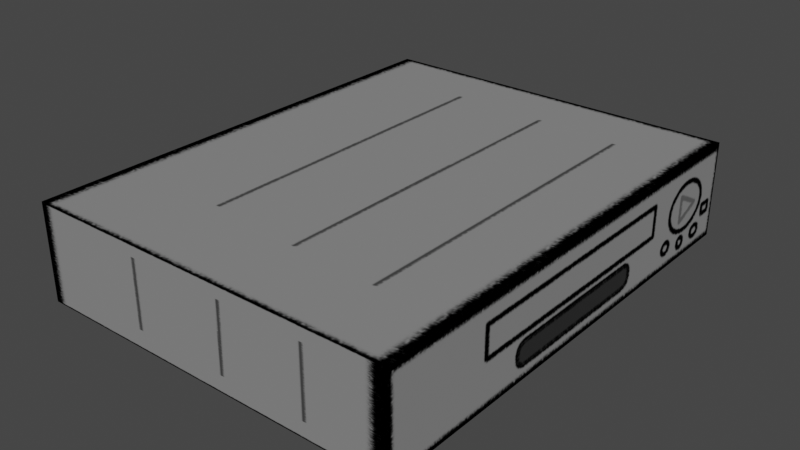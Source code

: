# Source: vhs.blend  (saved by Blender 3.3.6; exported with 4.5.12 LTS)
import bpy
from mathutils import Matrix  # noqa: F401  (used for matrix-valued properties, if any)

bpy.ops.wm.read_factory_settings(use_empty=True)
scene = bpy.context.scene
scene.name = 'Scene'

# ---- collections
col_collection = bpy.data.collections.new('Collection'); scene.collection.children.link(col_collection)

# ---- images (referenced by path relative to the original .blend; pixels are not part of the script)
import os
ASSET_DIR = os.environ.get("B2B_ASSET_DIR", "")  # directory of the original .blend (textures are referenced by path, not embedded)
HERE = os.path.dirname(os.path.abspath(__file__))  # packed textures are extracted next to this script under _unpacked/

def load_image(name, relpath, width, height, colorspace="sRGB"):
    """Load a texture the original file referenced (path relative to the .blend, or extracted next to this script)."""
    p = next((c for c in (os.path.join(HERE, relpath), os.path.join(ASSET_DIR, relpath)) if relpath and os.path.exists(c)), "")
    if p:
        img = bpy.data.images.load(p, check_existing=True)
        img.name = name
    else:  # same state as the original file: an image datablock whose file is absent (Cycles renders it pink)
        img = bpy.data.images.new(name, width, height)
        img.source = "FILE"
        img.filepath = "//" + (relpath or name)
    img.colorspace_settings.name = colorspace
    return img
img_vhs_png = load_image('vhs.png', '_unpacked/vhs.bcb4c0dd.png', 512, 512, 'sRGB')
img_vhsplayer_png = load_image('vhsPlayer.png', '_unpacked/vhsPlayer.c2250c4b.png', 512, 512, 'sRGB')

# ---- materials (node trees are filled in below, after node groups)
mat_vhs = bpy.data.materials.new('vhs')
mat_vhs.alpha_threshold = 0.0
mat_vhs.use_transparent_shadow = False
mat_vhs.roughness = 0.5
mat_vhs.line_color = (0.0, 0.0, 0.0, 1.0)
mat_vhsplayer = bpy.data.materials.new('vhsPlayer')
mat_vhsplayer.use_transparent_shadow = False

# ---- material node trees
mat_vhs.use_nodes = True; mat_vhs.node_tree.nodes.clear()
_N = mat_vhs.node_tree.nodes; _L = mat_vhs.node_tree.links
n0 = _N.new('ShaderNodeOutputMaterial'); n0.name = 'Material Output'; n0.location = (300, 300)
n1 = _N.new('ShaderNodeTexImage'); n1.name = 'Image Texture'; n1.location = (-335, 221)
n1.image = img_vhs_png
n2 = _N.new('ShaderNodeBsdfPrincipled'); n2.name = 'Principled BSDF'; n2.location = (18, 288)
n2.distribution = 'GGX'
n2.subsurface_method = 'RANDOM_WALK_SKIN'
n2.inputs[3].default_value = 1.45
n2.inputs[13].default_value = 0.0
n2.inputs[27].default_value = (0.0, 0.0, 0.0, 1.0)
n2.inputs[28].default_value = 1.0
_L.new(n2.outputs[0], n0.inputs[0])
_L.new(n1.outputs[0], n2.inputs[0])
n0.is_active_output = True
mat_vhsplayer.use_nodes = True; mat_vhsplayer.node_tree.nodes.clear()
_N = mat_vhsplayer.node_tree.nodes; _L = mat_vhsplayer.node_tree.links
n0 = _N.new('ShaderNodeBsdfPrincipled'); n0.name = 'Principled BSDF'; n0.location = (10, 300)
n0.distribution = 'GGX'
n0.subsurface_method = 'RANDOM_WALK_SKIN'
n0.inputs[3].default_value = 1.45
n0.inputs[13].default_value = 0.0
n0.inputs[27].default_value = (0.0, 0.0, 0.0, 1.0)
n0.inputs[28].default_value = 1.0
n1 = _N.new('ShaderNodeOutputMaterial'); n1.name = 'Material Output'; n1.location = (300, 300)
n2 = _N.new('ShaderNodeTexImage'); n2.name = 'Image Texture'; n2.location = (-345, 205)
n2.image = img_vhsplayer_png
_L.new(n0.outputs[0], n1.inputs[0])
_L.new(n2.outputs[0], n0.inputs[0])
n1.is_active_output = True

# ---- world
world_world = bpy.data.worlds.new('World'); scene.world = world_world
world_world.use_nodes = True; world_world.node_tree.nodes.clear()
_N = world_world.node_tree.nodes; _L = world_world.node_tree.links
n0 = _N.new('ShaderNodeOutputWorld'); n0.name = 'World Output'; n0.location = (300, 300)
n1 = _N.new('ShaderNodeBackground'); n1.name = 'Background'; n1.location = (10, 300)
n1.inputs[0].default_value = (0.05088, 0.05088, 0.05088, 1.0)
_L.new(n1.outputs[0], n0.inputs[0])
n0.is_active_output = True
world_world.color = (0.05088, 0.05088, 0.05088)
world_world.use_sun_shadow = False
world_world.sun_shadow_jitter_overblur = 0.0

# ---- meshes
me_cube_001 = bpy.data.meshes.new('Cube.001')
me_cube_001.from_pydata([(-0.3006, -0.5266, -0.04973), (-0.3006, -0.5266, 0.06617), (-0.3006, 0.4967, -0.04973), (-0.3006, 0.4967, 0.06617), (0.3006, -0.5266, -0.04973), (0.3006, -0.5266, 0.06617), (0.3006, 0.4967, -0.04973), (0.3006, 0.4967, 0.06617)], [], [(0, 1, 3, 2), (2, 3, 7, 6), (6, 7, 5, 4), (5, 0, 4), (2, 6, 4, 0), (7, 3, 1, 5), (5, 1, 0)])
_uv = me_cube_001.uv_layers.new(name='UVMap')
_uv.uv.foreach_set('vector', [0.004268, 0.006135, 0.004267, 0.08176, 0.7661, 0.08176, 0.7661, 0.006135, 0.998, -0.001953, 0.7734, -0.001953, 0.7734, 1.004, 0.998, 1.004, 0.7743, 0.5065, 0.7743, 0.604, 0.002505, 0.604, 0.002505, 0.5065, 0.7695, 0.9992, 0.9978, 0.005084, 0.9978, 0.9992, 0.0002592, 1.0, 0.0002592, 0.6059, 0.7695, 0.6059, 0.7695, 1.0, 0.0009607, 0.5062, 0.0009607, 0.09266, 0.7733, 0.09266, 0.7733, 0.5062, 0.7695, 0.9992, 0.7695, 0.005084, 0.9978, 0.005084])
me_cube_001.materials.append(mat_vhs)
me_cube_001.update()
me_cube_002 = bpy.data.meshes.new('Cube.002')
me_cube_002.from_pydata([(-0.8825, -1.0, -0.0003281), (-0.8825, -1.0, 0.404), (-0.8825, 1.0, -0.0003281), (-0.8825, 1.0, 0.404), (0.6956, -1.0, -0.0003281), (0.6956, -1.0, 0.404), (0.6956, 1.0, -0.0003281), (0.6956, 1.0, 0.404), (-0.8825, 0.4288, -0.0003281), (-0.8825, 0.4288, 0.404), (-0.8825, 0.4288, 0.2302), (-0.8825, 1.0, 0.2302), (-0.8825, 1.0, 0.01513), (-0.8825, 0.4288, 0.01513), (-0.8825, 0.9854, 0.2302), (-0.8825, 0.9854, 0.01513), (-0.8014, 0.4288, 0.01513), (-0.8014, 0.4288, 0.2302), (-0.8014, 0.9854, 0.2302), (-0.8014, 0.9854, 0.01513), (-0.7905, 0.9339, 0.1194), (-0.8265, 0.9339, 0.1194), (-0.7905, 0.9305, 0.13), (-0.8265, 0.9305, 0.13), (-0.7905, 0.9215, 0.1365), (-0.8265, 0.9215, 0.1365), (-0.7905, 0.9104, 0.1365), (-0.8265, 0.9104, 0.1365), (-0.7905, 0.9014, 0.13), (-0.8265, 0.9014, 0.13), (-0.7905, 0.8979, 0.1194), (-0.8265, 0.8979, 0.1194), (-0.7905, 0.9014, 0.1089), (-0.8265, 0.9014, 0.1089), (-0.7905, 0.9104, 0.1023), (-0.8265, 0.9104, 0.1023), (-0.7905, 0.9215, 0.1023), (-0.8265, 0.9215, 0.1023), (-0.7905, 0.9305, 0.1089), (-0.8265, 0.9305, 0.1089), (-0.7882, 0.9375, 0.05745), (-0.8288, 0.9375, 0.05745), (-0.7882, 0.9336, 0.0694), (-0.8288, 0.9336, 0.0694), (-0.7882, 0.9234, 0.07678), (-0.8288, 0.9234, 0.07678), (-0.7882, 0.9109, 0.07678), (-0.8288, 0.9109, 0.07678), (-0.7882, 0.9007, 0.0694), (-0.8288, 0.9007, 0.0694), (-0.7882, 0.8968, 0.05745), (-0.8288, 0.8968, 0.05745), (-0.7882, 0.9007, 0.04551), (-0.8288, 0.9007, 0.04551), (-0.7882, 0.9109, 0.03813), (-0.8288, 0.9109, 0.03813), (-0.7882, 0.9234, 0.03813), (-0.8288, 0.9234, 0.03813), (-0.7882, 0.9336, 0.04551), (-0.8288, 0.9336, 0.04551), (-0.7856, 0.8531, 0.1227), (-0.8314, 0.8531, 0.1227), (-0.7856, 0.8487, 0.1362), (-0.8314, 0.8487, 0.1362), (-0.7856, 0.8373, 0.1445), (-0.8314, 0.8373, 0.1445), (-0.7856, 0.8232, 0.1445), (-0.8314, 0.8232, 0.1445), (-0.7856, 0.8117, 0.1362), (-0.8314, 0.8117, 0.1362), (-0.7856, 0.8074, 0.1227), (-0.8314, 0.8074, 0.1227), (-0.7856, 0.8117, 0.1093), (-0.8314, 0.8117, 0.1093), (-0.7856, 0.8232, 0.101), (-0.8314, 0.8232, 0.101), (-0.7856, 0.8373, 0.101), (-0.8314, 0.8373, 0.101), (-0.7856, 0.8487, 0.1093), (-0.8314, 0.8487, 0.1093), (-0.7879, 0.8471, 0.05869), (-0.8291, 0.8471, 0.05869), (-0.7879, 0.8432, 0.0708), (-0.8291, 0.8432, 0.0708), (-0.7879, 0.8329, 0.07828), (-0.8291, 0.8329, 0.07828), (-0.7879, 0.8202, 0.07828), (-0.8291, 0.8202, 0.07828), (-0.7879, 0.8099, 0.0708), (-0.8291, 0.8099, 0.0708), (-0.7879, 0.8059, 0.05869), (-0.8291, 0.8059, 0.05869), (-0.7879, 0.8099, 0.04658), (-0.8291, 0.8099, 0.04658), (-0.7879, 0.8202, 0.03909), (-0.8291, 0.8202, 0.03909), (-0.7879, 0.8329, 0.03909), (-0.8291, 0.8329, 0.03909), (-0.7879, 0.8432, 0.04658), (-0.8291, 0.8432, 0.04658), (-0.7893, 0.7714, 0.1215), (-0.8277, 0.7714, 0.1215), (-0.7893, 0.7678, 0.1328), (-0.8277, 0.7678, 0.1328), (-0.7893, 0.7582, 0.1397), (-0.8277, 0.7582, 0.1397), (-0.7893, 0.7464, 0.1397), (-0.8277, 0.7464, 0.1397), (-0.7893, 0.7368, 0.1328), (-0.8277, 0.7368, 0.1328), (-0.7893, 0.7331, 0.1215), (-0.8277, 0.7331, 0.1215), (-0.7893, 0.7368, 0.1102), (-0.8277, 0.7368, 0.1102), (-0.7893, 0.7464, 0.1033), (-0.8277, 0.7464, 0.1033), (-0.7893, 0.7582, 0.1033), (-0.8277, 0.7582, 0.1033), (-0.7893, 0.7678, 0.1102), (-0.8277, 0.7678, 0.1102), (-0.7884, 0.7728, 0.05581), (-0.8286, 0.7728, 0.05581), (-0.7884, 0.7689, 0.06762), (-0.8286, 0.7689, 0.06762), (-0.7884, 0.7589, 0.07492), (-0.8286, 0.7589, 0.07492), (-0.7884, 0.7465, 0.07492), (-0.8286, 0.7465, 0.07492), (-0.7884, 0.7364, 0.06762), (-0.8286, 0.7364, 0.06762), (-0.7884, 0.7326, 0.05581), (-0.8286, 0.7326, 0.05581), (-0.7884, 0.7364, 0.044), (-0.8286, 0.7364, 0.044), (-0.7884, 0.7465, 0.0367), (-0.8286, 0.7465, 0.0367), (-0.7884, 0.7589, 0.0367), (-0.8286, 0.7589, 0.0367), (-0.7884, 0.7689, 0.044), (-0.8286, 0.7689, 0.044), (-0.7591, 0.6205, 0.1338), (-0.8579, 0.6205, 0.1338), (-0.7591, 0.611, 0.1628), (-0.8579, 0.611, 0.1628), (-0.7591, 0.5863, 0.1808), (-0.8579, 0.5863, 0.1808), (-0.7591, 0.5557, 0.1808), (-0.8579, 0.5557, 0.1808), (-0.7591, 0.531, 0.1628), (-0.8579, 0.531, 0.1628), (-0.7591, 0.5216, 0.1338), (-0.8579, 0.5216, 0.1338), (-0.7591, 0.531, 0.1047), (-0.8579, 0.531, 0.1047), (-0.7591, 0.5557, 0.08676), (-0.8579, 0.5557, 0.08676), (-0.7591, 0.5863, 0.08676), (-0.8579, 0.5863, 0.08676), (-0.7591, 0.611, 0.1047), (-0.8579, 0.611, 0.1047)], [], [(1, 9, 10), (11, 7, 6), (7, 4, 6), (5, 0, 4), (4, 0, 8), (9, 1, 5), (19, 17, 18), (15, 12, 2), (14, 9, 3), (15, 11, 12), (15, 18, 14), (14, 17, 10), (10, 16, 13), (13, 19, 15), (21, 22, 20), (23, 24, 22), (25, 26, 24), (27, 28, 26), (28, 31, 30), (31, 32, 30), (33, 34, 32), (35, 36, 34), (37, 33, 29), (37, 38, 36), (39, 20, 38), (41, 42, 40), (43, 44, 42), (45, 46, 44), (47, 48, 46), (48, 51, 50), (51, 52, 50), (53, 54, 52), (55, 56, 54), (57, 53, 49), (57, 58, 56), (59, 40, 58), (61, 62, 60), (62, 65, 64), (65, 66, 64), (66, 69, 68), (68, 71, 70), (71, 72, 70), (73, 74, 72), (75, 76, 74), (61, 77, 69), (77, 78, 76), (79, 60, 78), (81, 82, 80), (83, 84, 82), (85, 86, 84), (87, 88, 86), (88, 91, 90), (91, 92, 90), (93, 94, 92), (95, 96, 94), (93, 89, 85), (97, 98, 96), (99, 80, 98), (101, 102, 100), (103, 104, 102), (105, 106, 104), (106, 109, 108), (109, 110, 108), (111, 112, 110), (113, 114, 112), (115, 116, 114), (117, 113, 109), (117, 118, 116), (119, 100, 118), (121, 122, 120), (123, 124, 122), (125, 126, 124), (127, 128, 126), (128, 131, 130), (131, 132, 130), (133, 134, 132), (135, 136, 134), (137, 133, 129), (137, 138, 136), (139, 120, 138), (141, 142, 140), (143, 144, 142), (145, 146, 144), (146, 149, 148), (148, 151, 150), (151, 152, 150), (153, 154, 152), (155, 156, 154), (153, 149, 145), (157, 158, 156), (159, 140, 158), (8, 0, 13), (0, 1, 10), (13, 0, 10), (6, 2, 12), (11, 3, 7), (6, 12, 11), (7, 5, 4), (5, 1, 0), (8, 2, 6), (6, 4, 8), (5, 7, 9), (7, 3, 9), (19, 16, 17), (2, 8, 15), (8, 13, 15), (3, 11, 14), (14, 10, 9), (15, 14, 11), (15, 19, 18), (14, 18, 17), (10, 17, 16), (13, 16, 19), (21, 23, 22), (23, 25, 24), (25, 27, 26), (27, 29, 28), (28, 29, 31), (31, 33, 32), (33, 35, 34), (35, 37, 36), (25, 23, 21), (21, 39, 37), (37, 35, 33), (33, 31, 29), (29, 27, 25), (25, 21, 29), (21, 37, 29), (37, 39, 38), (39, 21, 20), (41, 43, 42), (43, 45, 44), (45, 47, 46), (47, 49, 48), (48, 49, 51), (51, 53, 52), (53, 55, 54), (55, 57, 56), (45, 43, 41), (41, 59, 57), (57, 55, 53), (53, 51, 49), (49, 47, 45), (45, 41, 49), (41, 57, 49), (57, 59, 58), (59, 41, 40), (61, 63, 62), (62, 63, 65), (65, 67, 66), (66, 67, 69), (68, 69, 71), (71, 73, 72), (73, 75, 74), (75, 77, 76), (65, 63, 61), (61, 79, 77), (77, 75, 73), (73, 71, 77), (71, 69, 77), (69, 67, 65), (65, 61, 69), (77, 79, 78), (79, 61, 60), (81, 83, 82), (83, 85, 84), (85, 87, 86), (87, 89, 88), (88, 89, 91), (91, 93, 92), (93, 95, 94), (95, 97, 96), (85, 83, 81), (81, 99, 85), (99, 97, 85), (97, 95, 93), (93, 91, 89), (89, 87, 85), (97, 93, 85), (97, 99, 98), (99, 81, 80), (101, 103, 102), (103, 105, 104), (105, 107, 106), (106, 107, 109), (109, 111, 110), (111, 113, 112), (113, 115, 114), (115, 117, 116), (105, 103, 101), (101, 119, 117), (117, 115, 113), (113, 111, 109), (109, 107, 105), (105, 101, 109), (101, 117, 109), (117, 119, 118), (119, 101, 100), (121, 123, 122), (123, 125, 124), (125, 127, 126), (127, 129, 128), (128, 129, 131), (131, 133, 132), (133, 135, 134), (135, 137, 136), (125, 123, 121), (121, 139, 137), (137, 135, 133), (133, 131, 129), (129, 127, 125), (125, 121, 129), (121, 137, 129), (137, 139, 138), (139, 121, 120), (141, 143, 142), (143, 145, 144), (145, 147, 146), (146, 147, 149), (148, 149, 151), (151, 153, 152), (153, 155, 154), (155, 157, 156), (145, 143, 141), (141, 159, 145), (159, 157, 145), (157, 155, 153), (153, 151, 149), (149, 147, 145), (157, 153, 145), (157, 159, 158), (159, 141, 140)])
_uv = me_cube_002.uv_layers.new(name='UVMap')
_uv.uv.foreach_set('vector', [0.9993, 0.4238, 0.2861, 0.4238, 0.2861, 0.3331, 0.5718, 0.436, 1.003, 1.002, -0.0001475, 1.002, 0.9961, 0.2132, 0.0008303, -0.0005076, 0.9961, -0.0005076, 1.0, 0.4251, 0.000541, 1.0, 0.000541, 0.4251, 0.003906, 0.9961, 0.003906, 0.4375, 0.7127, 0.4375, 0.7139, 1.0, 0.007649, 1.0, 0.007649, 0.4334, 0.008248, 0.221, 0.2861, 0.3331, 0.008248, 0.3331, 0.008248, 0.221, 0.0009766, 0.221, 0.0009766, 0.2129, 0.008248, 0.3331, 0.2861, 0.4238, 0.0009766, 0.4238, 0.008248, 0.221, 0.0009766, 0.3331, 0.0009766, 0.221, 0.008248, 0.221, 0.008248, 0.3331, 0.008248, 0.3331, 0.008248, 0.3331, 0.2861, 0.3331, 0.2861, 0.3331, 0.2861, 0.3331, 0.2861, 0.221, 0.2861, 0.221, 0.2861, 0.221, 0.008248, 0.221, 0.008248, 0.221, 0.03486, 0.2752, 0.03655, 0.2804, 0.03486, 0.2752, 0.03655, 0.2804, 0.04098, 0.2836, 0.03655, 0.2804, 0.04098, 0.2836, 0.04645, 0.2836, 0.04098, 0.2836, 0.04645, 0.2836, 0.05088, 0.2804, 0.04645, 0.2836, 0.05088, 0.2804, 0.05257, 0.2752, 0.05257, 0.2752, 0.05257, 0.2752, 0.05088, 0.27, 0.05257, 0.2752, 0.05088, 0.27, 0.04645, 0.2668, 0.05088, 0.27, 0.04645, 0.2668, 0.04098, 0.2668, 0.04645, 0.2668, 0.04098, 0.2668, 0.05088, 0.27, 0.05088, 0.2804, 0.04098, 0.2668, 0.03655, 0.27, 0.04098, 0.2668, 0.03655, 0.27, 0.03486, 0.2752, 0.03655, 0.27, 0.0331, 0.2447, 0.03501, 0.2505, 0.0331, 0.2447, 0.03501, 0.2505, 0.04002, 0.2542, 0.03501, 0.2505, 0.04002, 0.2542, 0.0462, 0.2542, 0.04002, 0.2542, 0.0462, 0.2542, 0.05121, 0.2505, 0.0462, 0.2542, 0.05121, 0.2505, 0.05312, 0.2447, 0.05312, 0.2447, 0.05312, 0.2447, 0.05121, 0.2388, 0.05312, 0.2447, 0.05121, 0.2388, 0.0462, 0.2351, 0.05121, 0.2388, 0.0462, 0.2351, 0.04002, 0.2351, 0.0462, 0.2351, 0.04002, 0.2351, 0.05121, 0.2388, 0.05121, 0.2505, 0.04002, 0.2351, 0.03501, 0.2388, 0.04002, 0.2351, 0.03501, 0.2388, 0.0331, 0.2447, 0.03501, 0.2388, 0.07467, 0.2768, 0.07682, 0.2834, 0.07467, 0.2768, 0.07682, 0.2834, 0.08245, 0.2875, 0.08245, 0.2875, 0.08245, 0.2875, 0.08941, 0.2875, 0.08245, 0.2875, 0.08941, 0.2875, 0.09504, 0.2834, 0.09504, 0.2834, 0.09504, 0.2834, 0.09719, 0.2768, 0.09719, 0.2768, 0.09719, 0.2768, 0.09504, 0.2702, 0.09719, 0.2768, 0.09504, 0.2702, 0.08941, 0.2661, 0.09504, 0.2702, 0.08941, 0.2661, 0.08245, 0.2661, 0.08941, 0.2661, 0.07467, 0.2768, 0.08245, 0.2661, 0.09504, 0.2834, 0.08245, 0.2661, 0.07682, 0.2702, 0.08245, 0.2661, 0.07682, 0.2702, 0.07467, 0.2768, 0.07682, 0.2702, 0.07761, 0.2453, 0.07955, 0.2512, 0.07761, 0.2453, 0.07955, 0.2512, 0.08462, 0.2549, 0.07955, 0.2512, 0.08462, 0.2549, 0.09089, 0.2549, 0.08462, 0.2549, 0.09089, 0.2549, 0.09596, 0.2512, 0.09089, 0.2549, 0.09596, 0.2512, 0.0979, 0.2453, 0.0979, 0.2453, 0.0979, 0.2453, 0.09596, 0.2393, 0.0979, 0.2453, 0.09596, 0.2393, 0.09089, 0.2356, 0.09596, 0.2393, 0.09089, 0.2356, 0.08462, 0.2356, 0.09089, 0.2356, 0.09596, 0.2393, 0.09596, 0.2512, 0.08462, 0.2549, 0.08462, 0.2356, 0.07955, 0.2393, 0.08462, 0.2356, 0.07955, 0.2393, 0.07761, 0.2453, 0.07955, 0.2393, 0.1149, 0.2762, 0.1167, 0.2817, 0.1149, 0.2762, 0.1167, 0.2817, 0.1214, 0.2852, 0.1167, 0.2817, 0.1214, 0.2852, 0.1272, 0.2852, 0.1214, 0.2852, 0.1272, 0.2852, 0.132, 0.2817, 0.132, 0.2817, 0.132, 0.2817, 0.1338, 0.2762, 0.132, 0.2817, 0.1338, 0.2762, 0.132, 0.2707, 0.1338, 0.2762, 0.132, 0.2707, 0.1272, 0.2672, 0.132, 0.2707, 0.1272, 0.2672, 0.1214, 0.2672, 0.1272, 0.2672, 0.1214, 0.2672, 0.132, 0.2707, 0.132, 0.2817, 0.1214, 0.2672, 0.1167, 0.2707, 0.1214, 0.2672, 0.1167, 0.2707, 0.1149, 0.2762, 0.1167, 0.2707, 0.1142, 0.2438, 0.1161, 0.2497, 0.1142, 0.2438, 0.1161, 0.2497, 0.1211, 0.2533, 0.1161, 0.2497, 0.1211, 0.2533, 0.1272, 0.2533, 0.1211, 0.2533, 0.1272, 0.2533, 0.1321, 0.2497, 0.1272, 0.2533, 0.1321, 0.2497, 0.134, 0.2438, 0.134, 0.2438, 0.134, 0.2438, 0.1321, 0.238, 0.134, 0.2438, 0.1321, 0.238, 0.1272, 0.2344, 0.1321, 0.238, 0.1272, 0.2344, 0.1211, 0.2344, 0.1272, 0.2344, 0.1211, 0.2344, 0.1321, 0.238, 0.1321, 0.2497, 0.1211, 0.2344, 0.1161, 0.238, 0.1211, 0.2344, 0.1161, 0.238, 0.1142, 0.2438, 0.1161, 0.238, 0.1926, 0.2839, 0.1969, 0.2971, 0.1926, 0.2839, 0.1969, 0.2971, 0.2082, 0.3053, 0.1969, 0.2971, 0.2082, 0.3053, 0.2221, 0.3053, 0.2082, 0.3053, 0.2221, 0.3053, 0.2334, 0.2971, 0.2334, 0.2971, 0.2334, 0.2971, 0.2377, 0.2839, 0.2377, 0.2839, 0.2377, 0.2839, 0.2334, 0.2706, 0.2377, 0.2839, 0.2334, 0.2706, 0.2221, 0.2624, 0.2334, 0.2706, 0.2221, 0.2624, 0.2082, 0.2624, 0.2221, 0.2624, 0.2334, 0.2706, 0.2334, 0.2971, 0.2082, 0.3053, 0.2082, 0.2624, 0.1969, 0.2706, 0.2082, 0.2624, 0.1969, 0.2706, 0.1926, 0.2839, 0.1969, 0.2706, 0.2861, 0.2129, 0.9993, 0.2129, 0.2861, 0.221, 0.9993, 0.2129, 0.9993, 0.4238, 0.2861, 0.3331, 0.2861, 0.221, 0.9993, 0.2129, 0.2861, 0.3331, -0.0001475, 1.002, -0.0001475, 0.436, 0.0382, 0.436, 0.5718, 0.436, 1.003, 0.436, 1.003, 1.002, -0.0001475, 1.002, 0.0382, 0.436, 0.5718, 0.436, 0.9961, 0.2132, 0.0008303, 0.2132, 0.0008303, -0.0005076, 1.0, 0.4251, 1.0, 1.0, 0.000541, 1.0, 0.7127, 0.4375, 0.9961, 0.4375, 0.9961, 0.9961, 0.9961, 0.9961, 0.003906, 0.9961, 0.7127, 0.4375, 0.007649, 0.4334, 0.9963, 0.4334, 0.7139, 1.0, 0.9963, 0.4334, 0.9963, 1.0, 0.7139, 1.0, 0.008248, 0.221, 0.2861, 0.221, 0.2861, 0.3331, 0.0009766, 0.2129, 0.2861, 0.2129, 0.008248, 0.221, 0.2861, 0.2129, 0.2861, 0.221, 0.008248, 0.221, 0.0009766, 0.4238, 0.0009766, 0.3331, 0.008248, 0.3331, 0.008248, 0.3331, 0.2861, 0.3331, 0.2861, 0.4238, 0.008248, 0.221, 0.008248, 0.3331, 0.0009766, 0.3331, 0.008248, 0.221, 0.008248, 0.221, 0.008248, 0.3331, 0.008248, 0.3331, 0.008248, 0.3331, 0.2861, 0.3331, 0.2861, 0.3331, 0.2861, 0.3331, 0.2861, 0.221, 0.2861, 0.221, 0.2861, 0.221, 0.008248, 0.221, 0.03486, 0.2752, 0.03655, 0.2804, 0.03655, 0.2804, 0.03655, 0.2804, 0.04098, 0.2836, 0.04098, 0.2836, 0.04098, 0.2836, 0.04645, 0.2836, 0.04645, 0.2836, 0.04645, 0.2836, 0.05088, 0.2804, 0.05088, 0.2804, 0.05088, 0.2804, 0.05088, 0.2804, 0.05257, 0.2752, 0.05257, 0.2752, 0.05088, 0.27, 0.05088, 0.27, 0.05088, 0.27, 0.04645, 0.2668, 0.04645, 0.2668, 0.04645, 0.2668, 0.04098, 0.2668, 0.04098, 0.2668, 0.04098, 0.2836, 0.03655, 0.2804, 0.03486, 0.2752, 0.03486, 0.2752, 0.03655, 0.27, 0.04098, 0.2668, 0.04098, 0.2668, 0.04645, 0.2668, 0.05088, 0.27, 0.05088, 0.27, 0.05257, 0.2752, 0.05088, 0.2804, 0.05088, 0.2804, 0.04645, 0.2836, 0.04098, 0.2836, 0.04098, 0.2836, 0.03486, 0.2752, 0.05088, 0.2804, 0.03486, 0.2752, 0.04098, 0.2668, 0.05088, 0.2804, 0.04098, 0.2668, 0.03655, 0.27, 0.03655, 0.27, 0.03655, 0.27, 0.03486, 0.2752, 0.03486, 0.2752, 0.0331, 0.2447, 0.03501, 0.2505, 0.03501, 0.2505, 0.03501, 0.2505, 0.04002, 0.2542, 0.04002, 0.2542, 0.04002, 0.2542, 0.0462, 0.2542, 0.0462, 0.2542, 0.0462, 0.2542, 0.05121, 0.2505, 0.05121, 0.2505, 0.05121, 0.2505, 0.05121, 0.2505, 0.05312, 0.2447, 0.05312, 0.2447, 0.05121, 0.2388, 0.05121, 0.2388, 0.05121, 0.2388, 0.0462, 0.2351, 0.0462, 0.2351, 0.0462, 0.2351, 0.04002, 0.2351, 0.04002, 0.2351, 0.04002, 0.2542, 0.03501, 0.2505, 0.0331, 0.2447, 0.0331, 0.2447, 0.03501, 0.2388, 0.04002, 0.2351, 0.04002, 0.2351, 0.0462, 0.2351, 0.05121, 0.2388, 0.05121, 0.2388, 0.05312, 0.2447, 0.05121, 0.2505, 0.05121, 0.2505, 0.0462, 0.2542, 0.04002, 0.2542, 0.04002, 0.2542, 0.0331, 0.2447, 0.05121, 0.2505, 0.0331, 0.2447, 0.04002, 0.2351, 0.05121, 0.2505, 0.04002, 0.2351, 0.03501, 0.2388, 0.03501, 0.2388, 0.03501, 0.2388, 0.0331, 0.2447, 0.0331, 0.2447, 0.07467, 0.2768, 0.07682, 0.2834, 0.07682, 0.2834, 0.07682, 0.2834, 0.07682, 0.2834, 0.08245, 0.2875, 0.08245, 0.2875, 0.08941, 0.2875, 0.08941, 0.2875, 0.08941, 0.2875, 0.08941, 0.2875, 0.09504, 0.2834, 0.09504, 0.2834, 0.09504, 0.2834, 0.09719, 0.2768, 0.09719, 0.2768, 0.09504, 0.2702, 0.09504, 0.2702, 0.09504, 0.2702, 0.08941, 0.2661, 0.08941, 0.2661, 0.08941, 0.2661, 0.08245, 0.2661, 0.08245, 0.2661, 0.08245, 0.2875, 0.07682, 0.2834, 0.07467, 0.2768, 0.07467, 0.2768, 0.07682, 0.2702, 0.08245, 0.2661, 0.08245, 0.2661, 0.08941, 0.2661, 0.09504, 0.2702, 0.09504, 0.2702, 0.09719, 0.2768, 0.08245, 0.2661, 0.09719, 0.2768, 0.09504, 0.2834, 0.08245, 0.2661, 0.09504, 0.2834, 0.08941, 0.2875, 0.08245, 0.2875, 0.08245, 0.2875, 0.07467, 0.2768, 0.09504, 0.2834, 0.08245, 0.2661, 0.07682, 0.2702, 0.07682, 0.2702, 0.07682, 0.2702, 0.07467, 0.2768, 0.07467, 0.2768, 0.07761, 0.2453, 0.07955, 0.2512, 0.07955, 0.2512, 0.07955, 0.2512, 0.08462, 0.2549, 0.08462, 0.2549, 0.08462, 0.2549, 0.09089, 0.2549, 0.09089, 0.2549, 0.09089, 0.2549, 0.09596, 0.2512, 0.09596, 0.2512, 0.09596, 0.2512, 0.09596, 0.2512, 0.0979, 0.2453, 0.0979, 0.2453, 0.09596, 0.2393, 0.09596, 0.2393, 0.09596, 0.2393, 0.09089, 0.2356, 0.09089, 0.2356, 0.09089, 0.2356, 0.08462, 0.2356, 0.08462, 0.2356, 0.08462, 0.2549, 0.07955, 0.2512, 0.07761, 0.2453, 0.07761, 0.2453, 0.07955, 0.2393, 0.08462, 0.2549, 0.07955, 0.2393, 0.08462, 0.2356, 0.08462, 0.2549, 0.08462, 0.2356, 0.09089, 0.2356, 0.09596, 0.2393, 0.09596, 0.2393, 0.0979, 0.2453, 0.09596, 0.2512, 0.09596, 0.2512, 0.09089, 0.2549, 0.08462, 0.2549, 0.08462, 0.2356, 0.09596, 0.2393, 0.08462, 0.2549, 0.08462, 0.2356, 0.07955, 0.2393, 0.07955, 0.2393, 0.07955, 0.2393, 0.07761, 0.2453, 0.07761, 0.2453, 0.1149, 0.2762, 0.1167, 0.2817, 0.1167, 0.2817, 0.1167, 0.2817, 0.1214, 0.2852, 0.1214, 0.2852, 0.1214, 0.2852, 0.1272, 0.2852, 0.1272, 0.2852, 0.1272, 0.2852, 0.1272, 0.2852, 0.132, 0.2817, 0.132, 0.2817, 0.1338, 0.2762, 0.1338, 0.2762, 0.1338, 0.2762, 0.132, 0.2707, 0.132, 0.2707, 0.132, 0.2707, 0.1272, 0.2672, 0.1272, 0.2672, 0.1272, 0.2672, 0.1214, 0.2672, 0.1214, 0.2672, 0.1214, 0.2852, 0.1167, 0.2817, 0.1149, 0.2762, 0.1149, 0.2762, 0.1167, 0.2707, 0.1214, 0.2672, 0.1214, 0.2672, 0.1272, 0.2672, 0.132, 0.2707, 0.132, 0.2707, 0.1338, 0.2762, 0.132, 0.2817, 0.132, 0.2817, 0.1272, 0.2852, 0.1214, 0.2852, 0.1214, 0.2852, 0.1149, 0.2762, 0.132, 0.2817, 0.1149, 0.2762, 0.1214, 0.2672, 0.132, 0.2817, 0.1214, 0.2672, 0.1167, 0.2707, 0.1167, 0.2707, 0.1167, 0.2707, 0.1149, 0.2762, 0.1149, 0.2762, 0.1142, 0.2438, 0.1161, 0.2497, 0.1161, 0.2497, 0.1161, 0.2497, 0.1211, 0.2533, 0.1211, 0.2533, 0.1211, 0.2533, 0.1272, 0.2533, 0.1272, 0.2533, 0.1272, 0.2533, 0.1321, 0.2497, 0.1321, 0.2497, 0.1321, 0.2497, 0.1321, 0.2497, 0.134, 0.2438, 0.134, 0.2438, 0.1321, 0.238, 0.1321, 0.238, 0.1321, 0.238, 0.1272, 0.2344, 0.1272, 0.2344, 0.1272, 0.2344, 0.1211, 0.2344, 0.1211, 0.2344, 0.1211, 0.2533, 0.1161, 0.2497, 0.1142, 0.2438, 0.1142, 0.2438, 0.1161, 0.238, 0.1211, 0.2344, 0.1211, 0.2344, 0.1272, 0.2344, 0.1321, 0.238, 0.1321, 0.238, 0.134, 0.2438, 0.1321, 0.2497, 0.1321, 0.2497, 0.1272, 0.2533, 0.1211, 0.2533, 0.1211, 0.2533, 0.1142, 0.2438, 0.1321, 0.2497, 0.1142, 0.2438, 0.1211, 0.2344, 0.1321, 0.2497, 0.1211, 0.2344, 0.1161, 0.238, 0.1161, 0.238, 0.1161, 0.238, 0.1142, 0.2438, 0.1142, 0.2438, 0.1926, 0.2839, 0.1969, 0.2971, 0.1969, 0.2971, 0.1969, 0.2971, 0.2082, 0.3053, 0.2082, 0.3053, 0.2082, 0.3053, 0.2221, 0.3053, 0.2221, 0.3053, 0.2221, 0.3053, 0.2221, 0.3053, 0.2334, 0.2971, 0.2334, 0.2971, 0.2334, 0.2971, 0.2377, 0.2839, 0.2377, 0.2839, 0.2334, 0.2706, 0.2334, 0.2706, 0.2334, 0.2706, 0.2221, 0.2624, 0.2221, 0.2624, 0.2221, 0.2624, 0.2082, 0.2624, 0.2082, 0.2624, 0.2082, 0.3053, 0.1969, 0.2971, 0.1926, 0.2839, 0.1926, 0.2839, 0.1969, 0.2706, 0.2082, 0.3053, 0.1969, 0.2706, 0.2082, 0.2624, 0.2082, 0.3053, 0.2082, 0.2624, 0.2221, 0.2624, 0.2334, 0.2706, 0.2334, 0.2706, 0.2377, 0.2839, 0.2334, 0.2971, 0.2334, 0.2971, 0.2221, 0.3053, 0.2082, 0.3053, 0.2082, 0.2624, 0.2334, 0.2706, 0.2082, 0.3053, 0.2082, 0.2624, 0.1969, 0.2706, 0.1969, 0.2706, 0.1969, 0.2706, 0.1926, 0.2839, 0.1926, 0.2839])
me_cube_002.materials.append(mat_vhsplayer)
me_cube_002.update()

# ---- objects
ob_vhs = bpy.data.objects.new('vhs', me_cube_001)
ob_vhsplayer = bpy.data.objects.new('vhsPlayer', me_cube_002)

# ---- transforms, parenting, visibility, modifiers, constraints
ob_vhs.location = (0.0, 0.0, 0.0)
ob_vhsplayer.location = (0.0, 0.0, 0.0)

# ---- collection membership
col_collection.objects.link(ob_vhs)
col_collection.objects.link(ob_vhsplayer)

# ---- scene / render settings (as saved in the file)
scene.frame_start = 1; scene.frame_end = 250; scene.frame_set(1)
scene.render.engine = 'BLENDER_EEVEE_NEXT'
scene.cycles.sampling_pattern = 'TABULATED_SOBOL'
scene.cycles.use_light_tree = False
scene.view_settings.view_transform = 'Filmic'
bpy.context.view_layer.update()

# ---- added for rendering (the .blend has no active camera and no usable light): camera, sun
cam_auto = bpy.data.cameras.new('AutoCamera')
cam_auto.lens = 50.0
cam_auto.sensor_width = 36.0
cam_auto.clip_end = 1000.0
ob_auto_camera = bpy.data.objects.new('AutoCamera', cam_auto)
scene.collection.objects.link(ob_auto_camera)
ob_auto_camera.location = (2.30079, -2.87309, 2.09255)
ob_auto_camera.rotation_euler = (1.09748, -7.21219e-08, 0.694738)
scene.camera = ob_auto_camera
light_auto_sun = bpy.data.lights.new('AutoSun', 'SUN')
light_auto_sun.energy = 3.0
light_auto_sun.angle = 0.0523599
ob_auto_sun = bpy.data.objects.new('AutoSun', light_auto_sun)
scene.collection.objects.link(ob_auto_sun)
ob_auto_sun.rotation_euler = (0.872665, 0.174533, 0.523599)
bpy.context.view_layer.update()
